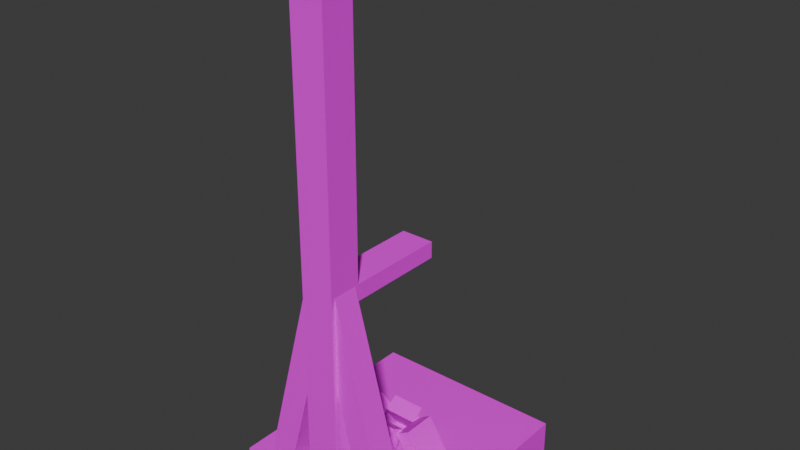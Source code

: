 # Source: tool_brace.blend  (saved by Blender 4.0.36; exported with 4.5.12 LTS)
import bpy
from mathutils import Matrix  # noqa: F401  (used for matrix-valued properties, if any)

bpy.ops.wm.read_factory_settings(use_empty=True)
scene = bpy.context.scene
scene.name = 'Scene'

# ---- collections
col_collection = bpy.data.collections.new('Collection'); scene.collection.children.link(col_collection)

# ---- images (referenced by path relative to the original .blend; pixels are not part of the script)
import os
ASSET_DIR = os.environ.get("B2B_ASSET_DIR", "")  # directory of the original .blend (textures are referenced by path, not embedded)
HERE = os.path.dirname(os.path.abspath(__file__))  # packed textures are extracted next to this script under _unpacked/

def load_image(name, relpath, width, height, colorspace="sRGB"):
    """Load a texture the original file referenced (path relative to the .blend, or extracted next to this script)."""
    p = next((c for c in (os.path.join(HERE, relpath), os.path.join(ASSET_DIR, relpath)) if relpath and os.path.exists(c)), "")
    if p:
        img = bpy.data.images.load(p, check_existing=True)
        img.name = name
    else:  # same state as the original file: an image datablock whose file is absent (Cycles renders it pink)
        img = bpy.data.images.new(name, width, height)
        img.source = "FILE"
        img.filepath = "//" + (relpath or name)
    img.colorspace_settings.name = colorspace
    return img
img_tool_brace_png = load_image('tool_brace.png', 'tool_brace.png', 1024, 1024, 'sRGB')

# ---- materials (node trees are filled in below, after node groups)
mat_material_001 = bpy.data.materials.new('Material.001')
mat_material_001.surface_render_method = 'BLENDED'
mat_material_001.blend_method = 'BLEND'
mat_material_001.use_transparency_overlap = False
mat_material_001.show_transparent_back = False
mat_material_001.use_backface_culling = True

# ---- material node trees
mat_material_001.use_nodes = True; mat_material_001.node_tree.nodes.clear()
_N = mat_material_001.node_tree.nodes; _L = mat_material_001.node_tree.links
n0 = _N.new('ShaderNodeOutputMaterial'); n0.name = 'Material Output'; n0.location = (300, 300)
n1 = _N.new('ShaderNodeMapping'); n1.name = 'Mapping'; n1.location = (-450, 260)
n2 = _N.new('ShaderNodeTexCoord'); n2.name = 'Texture Coordinate'; n2.location = (-630, 260)
n3 = _N.new('ShaderNodeTexImage'); n3.name = 'Image Texture'; n3.location = (-270, 260)
n3.image = img_tool_brace_png
n3.interpolation = 'Closest'
n4 = _N.new('ShaderNodeBsdfPrincipled'); n4.name = 'Principled BSDF'; n4.location = (47, 282)
n4.inputs[2].default_value = 0.5409
n4.inputs[3].default_value = 1.45
_L.new(n4.outputs[0], n0.inputs[0])
_L.new(n3.outputs[0], n4.inputs[0])
_L.new(n1.outputs[0], n3.inputs[0])
_L.new(n2.outputs[2], n1.inputs[0])
n0.is_active_output = True

# ---- world
world_world = bpy.data.worlds.new('World'); scene.world = world_world
world_world.use_nodes = True; world_world.node_tree.nodes.clear()
_N = world_world.node_tree.nodes; _L = world_world.node_tree.links
n0 = _N.new('ShaderNodeOutputWorld'); n0.name = 'World Output'; n0.location = (300, 300)
n1 = _N.new('ShaderNodeBackground'); n1.name = 'Background'; n1.location = (10, 300)
n1.inputs[0].default_value = (0.05088, 0.05088, 0.05088, 1.0)
_L.new(n1.outputs[0], n0.inputs[0])
n0.is_active_output = True
world_world.color = (0.05088, 0.05088, 0.05088)
world_world.use_sun_shadow = False
world_world.sun_shadow_jitter_overblur = 0.0

# ---- meshes
me_cube_001 = bpy.data.meshes.new('Cube.001')
me_cube_001.from_pydata([(-0.375, -0.5, -0.5), (-0.375, -0.5, -0.375), (-0.375, 0.3125, -0.5), (-0.375, 0.3125, -0.375), (0.375, -0.5, -0.5), (0.375, -0.5, -0.375), (0.375, 0.3125, -0.5), (0.375, 0.3125, -0.375), (-0.0625, -0.5, -0.5), (-0.0625, -0.5, 1.5), (-0.0625, -0.375, -0.5), (-0.0625, -0.375, 1.5), (0.0625, -0.5, -0.5), (0.0625, -0.5, 1.5), (0.0625, -0.375, -0.5), (0.0625, -0.375, 1.5), (0.2969, -0.4854, -0.4565), (0.04566, -0.4854, 0.4813), (0.2969, -0.3896, -0.4565), (0.04566, -0.3896, 0.4813), (0.2043, -0.4854, -0.4813), (-0.04694, -0.4854, 0.4565), (0.2043, -0.3896, -0.4813), (-0.04694, -0.3896, 0.4565), (-0.2969, -0.4854, -0.4565), (-0.04566, -0.4854, 0.4813), (-0.2969, -0.3896, -0.4565), (-0.04566, -0.3896, 0.4813), (-0.2043, -0.4854, -0.4813), (0.04694, -0.4854, 0.4565), (-0.2043, -0.3896, -0.4813), (0.04694, -0.3896, 0.4565), (-0.0625, -0.3046, -0.4066), (-0.0625, -0.205, -0.2477), (0.0625, -0.3046, -0.4066), (0.0625, -0.205, -0.2477), (-0.0625, -0.2517, -0.4398), (-0.0625, -0.152, -0.2809), (0.0625, -0.152, -0.2809), (0.0625, -0.2517, -0.4398), (-0.0625, 0.0546, -0.4066), (-0.0625, -0.04504, -0.2477), (0.0625, 0.0546, -0.4066), (0.0625, -0.04504, -0.2477), (-0.0625, 0.001654, -0.4398), (-0.0625, -0.09798, -0.2809), (0.0625, -0.09798, -0.2809), (0.0625, 0.001654, -0.4398), (-0.2151, -0.0625, -0.4066), (-0.1155, -0.0625, -0.2477), (-0.2151, -0.1875, -0.4066), (-0.1155, -0.1875, -0.2477), (-0.1622, -0.0625, -0.4398), (-0.06256, -0.0625, -0.2809), (-0.06256, -0.1875, -0.2809), (-0.1622, -0.1875, -0.4398), (0.215, -0.0625, -0.4066), (0.1153, -0.0625, -0.2477), (0.215, -0.1875, -0.4066), (0.1153, -0.1875, -0.2477), (0.162, -0.0625, -0.4398), (0.0624, -0.0625, -0.2809), (0.0624, -0.1875, -0.2809), (0.162, -0.1875, -0.4398), (-0.06251, -0.375, 0.4203), (-0.06251, 6.199e-06, 0.4202), (0.06249, -0.375, 0.4203), (0.06249, 6.199e-06, 0.4202), (-0.06251, -0.375, 0.3578), (-0.06251, -6.229e-06, 0.3577), (0.06249, -6.229e-06, 0.3577), (0.06249, -0.375, 0.3578)], [], [(0, 1, 3, 2), (2, 3, 7, 6), (6, 7, 5, 4), (4, 5, 1, 0), (2, 6, 4, 0), (7, 3, 1, 5), (8, 9, 11, 10), (10, 11, 15, 14), (14, 15, 13, 12), (12, 13, 9, 8), (10, 14, 12, 8), (15, 11, 9, 13), (16, 18, 19, 17), (18, 22, 23, 19), (22, 20, 21, 23), (20, 16, 17, 21), (18, 16, 20, 22), (23, 21, 17, 19), (24, 25, 27, 26), (26, 27, 31, 30), (30, 31, 29, 28), (28, 29, 25, 24), (26, 30, 28, 24), (31, 27, 25, 29), (35, 33, 32, 34), (38, 39, 36, 37), (34, 39, 38, 35), (33, 37, 36, 32), (32, 36, 39, 34), (35, 38, 37, 33), (43, 42, 40, 41), (46, 45, 44, 47), (42, 43, 46, 47), (41, 40, 44, 45), (40, 42, 47, 44), (43, 41, 45, 46), (51, 49, 48, 50), (54, 55, 52, 53), (50, 55, 54, 51), (49, 53, 52, 48), (48, 52, 55, 50), (51, 54, 53, 49), (59, 58, 56, 57), (62, 61, 60, 63), (58, 59, 62, 63), (57, 56, 60, 61), (56, 58, 63, 60), (59, 57, 61, 62), (67, 65, 64, 66), (70, 71, 68, 69), (66, 71, 70, 67), (65, 69, 68, 64), (64, 68, 71, 66), (67, 70, 69, 65)])
_uv = me_cube_001.uv_layers.new(name='UVMap')
_uv.uv.foreach_set('vector', [0.0, 0.0625, 0.0625, 0.0625, 0.0625, 0.5, 0.0, 0.5, 0.0625, 0.5625, 0.0625, 0.5, 0.4375, 0.5, 0.4375, 0.5625, 0.5, 0.5, 0.4375, 0.5, 0.4375, 0.0625, 0.5, 0.0625, 0.4375, 0.0, 0.4375, 0.0625, 0.0625, 0.0625, 0.0625, 0.0, 0.0625, 0.5, 0.4375, 0.5, 0.4375, 0.0625, 0.0625, 0.0625, 0.4375, 0.5, 0.0625, 0.5, 0.0625, 0.0625, 0.4375, 0.0625, 0.9375, 0.0, 0.9375, 1.0, 0.875, 1.0, 0.875, 0.0, 0.875, 0.0, 0.875, 1.0, 0.8125, 1.0, 0.8125, 0.0, 0.8125, 0.0, 0.8125, 1.0, 0.75, 1.0, 0.75, 0.0, 1.0, 0.0, 1.0, 1.0, 0.9375, 1.0, 0.9375, 0.0, 0.75, 0.875, 0.6875, 0.875, 0.6875, 0.9375, 0.75, 0.9375, 0.75, 1.0, 0.6875, 1.0, 0.6875, 0.9375, 0.75, 0.9375, 0.6875, 0.0, 0.625, 0.0, 0.625, 0.5, 0.6875, 0.5, 0.625, 0.0, 0.5625, 0.0, 0.5625, 0.5, 0.625, 0.5, 0.5625, 0.0, 0.5, 0.0, 0.5, 0.5, 0.5625, 0.5, 0.75, 0.0, 0.6875, 0.0, 0.6875, 0.5, 0.75, 0.5, 0.6875, 0.5, 0.6875, 0.5625, 0.625, 0.5625, 0.625, 0.5, 0.75, 0.5625, 0.75, 0.5, 0.6875, 0.5, 0.6875, 0.5625, 0.6875, 0.0, 0.6875, 0.5, 0.625, 0.5, 0.625, 0.0, 0.625, 0.0, 0.625, 0.5, 0.5625, 0.5, 0.5625, 0.0, 0.5625, 0.0, 0.5625, 0.5, 0.5, 0.5, 0.5, 0.0, 0.75, 0.0, 0.75, 0.5, 0.6875, 0.5, 0.6875, 0.0, 0.6875, 0.5, 0.625, 0.5, 0.625, 0.5625, 0.6875, 0.5625, 0.75, 0.5625, 0.6875, 0.5625, 0.6875, 0.5, 0.75, 0.5, 0.2812, 0.6875, 0.2188, 0.6875, 0.2188, 0.5938, 0.2812, 0.5938, 0.3125, 0.6875, 0.3125, 0.5938, 0.375, 0.5938, 0.375, 0.6875, 0.2812, 0.5938, 0.3125, 0.5938, 0.3125, 0.6875, 0.2812, 0.6875, 0.2188, 0.6875, 0.1875, 0.6875, 0.1875, 0.5938, 0.2188, 0.5938, 0.3125, 0.7188, 0.3125, 0.6875, 0.375, 0.6875, 0.375, 0.7188, 0.2812, 0.6875, 0.2812, 0.7188, 0.2188, 0.7188, 0.2188, 0.6875, 0.2812, 0.6875, 0.2812, 0.5938, 0.2188, 0.5938, 0.2188, 0.6875, 0.3125, 0.6875, 0.375, 0.6875, 0.375, 0.5938, 0.3125, 0.5938, 0.2812, 0.5938, 0.2812, 0.6875, 0.3125, 0.6875, 0.3125, 0.5938, 0.2188, 0.6875, 0.2188, 0.5938, 0.1875, 0.5938, 0.1875, 0.6875, 0.3125, 0.7188, 0.375, 0.7188, 0.375, 0.6875, 0.3125, 0.6875, 0.2812, 0.6875, 0.2188, 0.6875, 0.2188, 0.7188, 0.2812, 0.7188, 0.2812, 0.6875, 0.2188, 0.6875, 0.2188, 0.5938, 0.2812, 0.5938, 0.3125, 0.6875, 0.3125, 0.5938, 0.375, 0.5938, 0.375, 0.6875, 0.2812, 0.5938, 0.3125, 0.5938, 0.3125, 0.6875, 0.2812, 0.6875, 0.2188, 0.6875, 0.1875, 0.6875, 0.1875, 0.5938, 0.2188, 0.5938, 0.3125, 0.7188, 0.3125, 0.6875, 0.375, 0.6875, 0.375, 0.7188, 0.2812, 0.6875, 0.2812, 0.7188, 0.2188, 0.7188, 0.2188, 0.6875, 0.2812, 0.6875, 0.2812, 0.5938, 0.2188, 0.5938, 0.2188, 0.6875, 0.3125, 0.6875, 0.375, 0.6875, 0.375, 0.5938, 0.3125, 0.5938, 0.2812, 0.5938, 0.2812, 0.6875, 0.3125, 0.6875, 0.3125, 0.5938, 0.2188, 0.6875, 0.2188, 0.5938, 0.1875, 0.5938, 0.1875, 0.6875, 0.3125, 0.7188, 0.375, 0.7188, 0.375, 0.6875, 0.3125, 0.6875, 0.2812, 0.6875, 0.2188, 0.6875, 0.2188, 0.7188, 0.2812, 0.7188, 0.09375, 0.7812, 0.03125, 0.7812, 0.03125, 0.5938, 0.09375, 0.5938, 0.125, 0.7812, 0.125, 0.5938, 0.1875, 0.5938, 0.1875, 0.7812, 0.09375, 0.5938, 0.125, 0.5938, 0.125, 0.7812, 0.09375, 0.7812, 0.03125, 0.7812, 0.0, 0.7812, 0.0, 0.5938, 0.03125, 0.5938, 0.125, 0.8125, 0.125, 0.7812, 0.1875, 0.7812, 0.1875, 0.8125, 0.09375, 0.7812, 0.09375, 0.8125, 0.03125, 0.8125, 0.03125, 0.7812])
me_cube_001.materials.append(mat_material_001)
me_cube_001.update()

# ---- objects
ob_cube = bpy.data.objects.new('Cube', me_cube_001)

# ---- transforms, parenting, visibility, modifiers, constraints
ob_cube.location = (0.0, 0.0, 0.0)

# ---- collection membership
col_collection.objects.link(ob_cube)

# ---- scene / render settings (as saved in the file)
scene.frame_start = 1; scene.frame_end = 250; scene.frame_set(3)
scene.render.engine = 'BLENDER_EEVEE_NEXT'
scene.render.use_motion_blur = True
scene.cycles.sampling_pattern = 'TABULATED_SOBOL'
scene.eevee.taa_samples = 0
scene.eevee.use_gtao = True
scene.eevee.use_raytracing = True
scene.unit_settings.scale_length = 0.8
bpy.context.view_layer.update()

# ---- added for rendering (the .blend has no active camera and no usable light): camera, sun
cam_auto = bpy.data.cameras.new('AutoCamera')
cam_auto.lens = 50.0
cam_auto.sensor_width = 36.0
cam_auto.clip_end = 1000.0
ob_auto_camera = bpy.data.objects.new('AutoCamera', cam_auto)
scene.collection.objects.link(ob_auto_camera)
ob_auto_camera.location = (2.11443, -2.63106, 2.19154)
ob_auto_camera.rotation_euler = (1.09748, -7.21219e-08, 0.694738)
scene.camera = ob_auto_camera
light_auto_sun = bpy.data.lights.new('AutoSun', 'SUN')
light_auto_sun.energy = 3.0
light_auto_sun.angle = 0.0523599
ob_auto_sun = bpy.data.objects.new('AutoSun', light_auto_sun)
scene.collection.objects.link(ob_auto_sun)
ob_auto_sun.rotation_euler = (0.872665, 0.174533, 0.523599)
bpy.context.view_layer.update()
